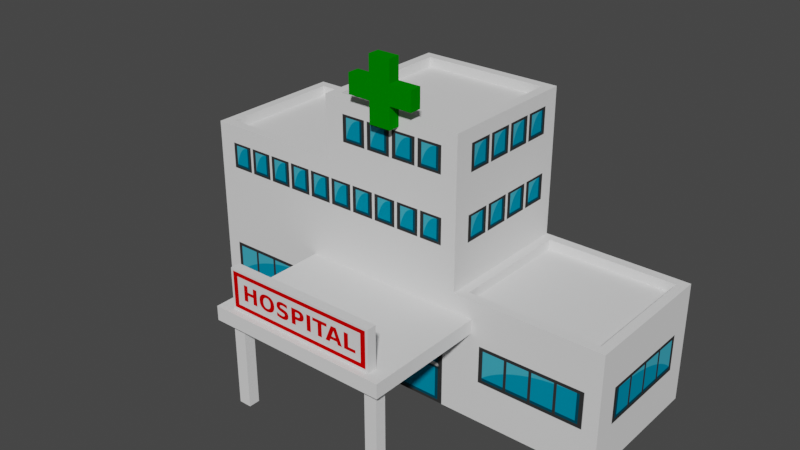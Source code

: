 # Source: hospital.blend  (saved by Blender 2.91.10; exported with 4.5.12 LTS)
import bpy
from mathutils import Matrix  # noqa: F401  (used for matrix-valued properties, if any)

bpy.ops.wm.read_factory_settings(use_empty=True)
scene = bpy.context.scene
scene.name = 'Scene'

# ---- collections
col_collection = bpy.data.collections.new('Collection'); scene.collection.children.link(col_collection)

# ---- images (referenced by path relative to the original .blend; pixels are not part of the script)
import os
ASSET_DIR = os.environ.get("B2B_ASSET_DIR", "")  # directory of the original .blend (textures are referenced by path, not embedded)
HERE = os.path.dirname(os.path.abspath(__file__))  # packed textures are extracted next to this script under _unpacked/

def load_image(name, relpath, width, height, colorspace="sRGB"):
    """Load a texture the original file referenced (path relative to the .blend, or extracted next to this script)."""
    p = next((c for c in (os.path.join(HERE, relpath), os.path.join(ASSET_DIR, relpath)) if relpath and os.path.exists(c)), "")
    if p:
        img = bpy.data.images.load(p, check_existing=True)
        img.name = name
    else:  # same state as the original file: an image datablock whose file is absent (Cycles renders it pink)
        img = bpy.data.images.new(name, width, height)
        img.source = "FILE"
        img.filepath = "//" + (relpath or name)
    img.colorspace_settings.name = colorspace
    return img
img_hospital_png = load_image('hospital.png', '_unpacked/hospital.2f3f40dc.png', 1024, 1024, 'sRGB')

# ---- materials (node trees are filled in below, after node groups)
mat_material = bpy.data.materials.new('Material')
mat_material.alpha_threshold = 0.0
mat_material.use_transparent_shadow = False
mat_material.line_color = (0.0, 0.0, 0.0, 1.0)

# ---- material node trees
mat_material.use_nodes = True; mat_material.node_tree.nodes.clear()
_N = mat_material.node_tree.nodes; _L = mat_material.node_tree.links
n0 = _N.new('ShaderNodeOutputMaterial'); n0.name = 'Material Output'; n0.location = (300, 300)
n1 = _N.new('ShaderNodeBsdfPrincipled'); n1.name = 'Principled BSDF'; n1.location = (10, 300)
n1.distribution = 'GGX'
n1.subsurface_method = 'BURLEY'
n1.inputs[2].default_value = 1.0
n1.inputs[3].default_value = 1.45
n1.inputs[13].default_value = 0.0
n1.inputs[27].default_value = (0.0, 0.0, 0.0, 1.0)
n1.inputs[28].default_value = 1.0
n2 = _N.new('ShaderNodeTexImage'); n2.name = 'Image Texture'; n2.location = (-280, 280)
n2.image = img_hospital_png
_L.new(n1.outputs[0], n0.inputs[0])
_L.new(n2.outputs[0], n1.inputs[0])
n0.is_active_output = True

# ---- world
world_world = bpy.data.worlds.new('World'); scene.world = world_world
world_world.use_nodes = True; world_world.node_tree.nodes.clear()
_N = world_world.node_tree.nodes; _L = world_world.node_tree.links
n0 = _N.new('ShaderNodeOutputWorld'); n0.name = 'World Output'; n0.location = (300, 300)
n1 = _N.new('ShaderNodeBackground'); n1.name = 'Background'; n1.location = (10, 300)
n1.inputs[0].default_value = (0.05088, 0.05088, 0.05088, 1.0)
_L.new(n1.outputs[0], n0.inputs[0])
n0.is_active_output = True
world_world.color = (0.05088, 0.05088, 0.05088)
world_world.use_sun_shadow = False
world_world.sun_shadow_jitter_overblur = 0.0

# ---- meshes
me_cube = bpy.data.meshes.new('Cube')
me_cube.from_pydata([(0.8684, 1.132, 1.68), (1.0, 1.0, 0.0), (1.0, -1.0, 1.68), (1.0, -1.0, 0.0), (-0.8684, 1.132, 1.68), (-1.0, 1.0, 0.0), (-1.0, -1.0, 1.68), (-1.0, -1.0, 0.0), (1.0, 3.06, 0.0), (-1.0, 3.06, 0.0), (0.8684, 2.929, 1.68), (-0.8684, 2.929, 1.68), (0.8684, -0.8684, 3.713), (-0.8684, -0.8684, 3.713), (0.8684, 0.8684, 3.713), (-0.8684, 0.8684, 3.713), (-1.0, 1.0, 2.857), (1.0, 1.0, 2.857), (0.8684, -1.132, 2.857), (-0.8684, -1.132, 2.857), (-1.0, -2.958, 0.0), (-1.0, -2.958, 1.68), (1.0, -2.958, 1.68), (1.0, -2.958, 0.0), (-0.8684, -2.827, 2.857), (0.8684, -2.827, 2.857), (1.0, 1.27, 1.42), (1.0, 1.27, 1.223), (1.0, -1.27, 1.42), (1.0, -1.27, 1.223), (2.714, 1.27, 1.42), (2.714, 1.27, 1.223), (2.714, -1.27, 1.42), (2.714, -1.27, 1.223), (2.578, 0.9675, 0.0), (2.578, 1.14, 0.0), (2.425, 0.9675, 0.0), (2.425, 1.14, 0.0), (2.578, 0.9675, 1.223), (2.578, 1.14, 1.223), (2.425, 1.14, 1.223), (2.425, 0.9675, 1.223), (2.578, -0.9675, 0.0), (2.578, -1.14, 0.0), (2.425, -0.9675, 0.0), (2.425, -1.14, 0.0), (2.578, -0.9675, 1.223), (2.578, -1.14, 1.223), (2.425, -1.14, 1.223), (2.425, -0.9675, 1.223), (1.164, -0.1521, 4.437), (1.164, 0.1521, 4.437), (1.164, 0.1521, 3.581), (1.164, -0.1521, 3.581), (1.0, 0.1521, 4.437), (1.0, -0.1521, 4.437), (1.0, -0.1521, 3.581), (1.0, 0.1521, 3.581), (1.164, -0.1521, 3.874), (1.164, -0.1521, 4.144), (1.164, 0.1521, 4.144), (1.164, 0.1521, 3.874), (1.0, -0.1521, 3.874), (1.0, -0.1521, 4.144), (1.0, 0.1521, 4.144), (1.0, 0.1521, 3.874), (1.164, -0.4656, 3.874), (1.164, -0.4656, 4.144), (1.164, 0.4656, 4.144), (1.164, 0.4656, 3.874), (1.0, -0.4656, 3.874), (1.0, -0.4656, 4.144), (1.0, 0.4656, 4.144), (1.0, 0.4656, 3.874), (1.0, -1.0, 2.857), (1.0, -2.958, 2.857), (-1.0, 1.0, 1.68), (1.0, 1.0, 1.68), (-1.0, 3.06, 1.68), (1.0, 3.06, 1.68), (1.0, -1.0, 3.713), (-1.0, -1.0, 3.713), (1.0, 1.0, 3.713), (-1.0, 1.0, 3.713), (-1.0, -1.0, 2.857), (-1.0, -2.958, 2.857), (0.8684, -1.132, 2.724), (0.8684, -2.827, 2.724), (-0.8684, 1.132, 1.548), (0.8684, 1.132, 1.548), (-0.8684, 2.929, 1.548), (0.8684, 2.929, 1.548), (0.8684, -0.8684, 3.581), (-0.8684, -0.8684, 3.581), (0.8684, 0.8684, 3.581), (-0.8684, 0.8684, 3.581), (-0.8684, -1.132, 2.724), (-0.8684, -2.827, 2.724), (2.491, 1.071, 1.42), (2.491, -1.071, 1.42), (2.622, 1.071, 1.42), (2.622, -1.071, 1.42), (2.491, -1.071, 1.985), (2.491, 1.071, 1.985), (2.622, 1.071, 1.985), (2.622, -1.071, 1.985)], [], [(17, 16, 83, 82), (7, 3, 23, 20), (7, 6, 76, 5), (5, 1, 3, 7), (1, 77, 2, 3), (18, 19, 96, 86), (9, 78, 79, 8), (77, 1, 8, 79), (5, 76, 78, 9), (1, 5, 9, 8), (10, 11, 90, 91), (84, 74, 80, 81), (16, 84, 81, 83), (74, 17, 82, 80), (2, 77, 17, 74), (76, 6, 84, 16), (2, 74, 75, 22), (77, 76, 16, 17), (23, 22, 21, 20), (21, 22, 75, 85), (3, 2, 22, 23), (84, 6, 21, 85), (6, 7, 20, 21), (13, 12, 92, 93), (31, 30, 32, 33), (26, 28, 32, 30), (27, 26, 30, 31), (29, 27, 31, 33), (28, 29, 33, 32), (35, 34, 36, 37), (43, 45, 44, 42), (37, 40, 39, 35), (36, 41, 40, 37), (34, 38, 41, 36), (35, 39, 38, 34), (45, 43, 47, 48), (44, 45, 48, 49), (42, 44, 49, 46), (43, 42, 46, 47), (59, 60, 51, 50), (63, 55, 54, 64), (53, 56, 57, 52), (58, 62, 56, 53), (60, 64, 54, 51), (51, 54, 55, 50), (52, 57, 65, 61), (64, 60, 68, 72), (50, 55, 63, 59), (62, 58, 66, 70), (56, 62, 65, 57), (62, 63, 64, 65), (53, 52, 61, 58), (58, 61, 60, 59), (69, 73, 72, 68), (67, 71, 70, 66), (65, 64, 72, 73), (63, 62, 70, 71), (60, 61, 69, 68), (58, 59, 67, 66), (59, 63, 71, 67), (61, 65, 73, 69), (18, 25, 75, 74), (0, 4, 76, 77), (11, 10, 79, 78), (10, 0, 77, 79), (4, 11, 78, 76), (12, 13, 81, 80), (14, 12, 80, 82), (13, 15, 83, 81), (15, 14, 82, 83), (19, 18, 74, 84), (25, 24, 85, 75), (24, 19, 84, 85), (88, 89, 91, 90), (94, 95, 93, 92), (86, 96, 97, 87), (12, 14, 94, 92), (0, 10, 91, 89), (24, 25, 87, 97), (25, 18, 86, 87), (15, 13, 93, 95), (11, 4, 88, 90), (19, 24, 97, 96), (4, 0, 89, 88), (14, 15, 95, 94), (103, 102, 105, 104), (99, 101, 105, 102), (98, 99, 102, 103), (100, 98, 103, 104), (101, 100, 104, 105)])
_uv = me_cube.uv_layers.new(name='UVMap')
_uv.uv.foreach_set('vector', [0.5312, 0.4639, 0.5312, 0.02832, 0.7354, 0.02832, 0.7354, 0.4639, 0.02734, 0.08887, 0.03711, 0.08887, 0.03711, 0.09863, 0.02734, 0.09863, 0.08203, 0.3564, 0.08203, 0.7129, 0.5225, 0.7129, 0.5225, 0.3564, 0.02734, 0.08887, 0.03711, 0.08887, 0.03711, 0.09863, 0.02734, 0.09863, 0.4824, 0.05273, 0.4824, 0.412, 0.1152, 0.412, 0.1152, 0.05273, 0.02734, 0.08887, 0.03711, 0.08887, 0.03711, 0.09863, 0.02734, 0.09863, 0.08203, 0.3564, 0.08203, 0.7129, 0.5225, 0.7129, 0.5225, 0.3564, 0.05957, 0.7129, 0.05957, 0.3564, 0.5, 0.3564, 0.5, 0.7129, 0.08203, 0.3564, 0.08203, 0.7129, 0.5225, 0.7129, 0.5225, 0.3564, 0.02734, 0.08887, 0.03711, 0.08887, 0.03711, 0.09863, 0.02734, 0.09863, 0.02734, 0.08887, 0.03711, 0.08887, 0.03711, 0.09863, 0.02734, 0.09863, 0.5312, 0.4639, 0.5312, 0.02832, 0.7354, 0.02832, 0.7354, 0.4639, 0.5312, 0.4639, 0.5312, 0.02832, 0.7354, 0.02832, 0.7354, 0.4639, 0.5312, 0.4639, 0.5312, 0.02832, 0.7354, 0.02832, 0.7354, 0.4639, 0.7158, 0.5029, 0.7158, 0.0293, 0.998, 0.0293, 0.998, 0.5029, 0.7158, 0.9678, 0.7158, 0.5029, 0.998, 0.5029, 0.998, 0.9678, 0.7158, 0.5029, 0.998, 0.5029, 0.998, 0.9678, 0.7158, 0.9678, 0.4648, 0.457, 0.4648, 0.03516, 0.7471, 0.03516, 0.7471, 0.457, 0.5225, 0.3564, 0.5225, 0.7129, 0.08203, 0.7129, 0.08203, 0.3564, 0.4648, 0.457, 0.4648, 0.03516, 0.7471, 0.03516, 0.7471, 0.457, 0.54, 0.3564, 0.54, 0.7129, 0.09961, 0.7129, 0.09961, 0.3564, 0.998, 0.5029, 0.7158, 0.5029, 0.7158, 0.0293, 0.998, 0.0293, 0.5225, 0.7129, 0.5225, 0.3564, 0.08203, 0.3564, 0.08203, 0.7129, 0.02734, 0.08887, 0.03711, 0.08887, 0.03711, 0.09863, 0.02734, 0.09863, 0.02734, 0.08887, 0.03711, 0.08887, 0.03711, 0.09863, 0.02734, 0.09863, 0.02734, 0.08887, 0.03711, 0.08887, 0.03711, 0.09863, 0.02734, 0.09863, 0.02734, 0.08887, 0.03711, 0.08887, 0.03711, 0.09863, 0.02734, 0.09863, 0.02734, 0.08887, 0.03711, 0.08887, 0.03711, 0.09863, 0.02734, 0.09863, 0.02734, 0.08887, 0.03711, 0.08887, 0.03711, 0.09863, 0.02734, 0.09863, 0.02734, 0.08887, 0.03711, 0.08887, 0.03711, 0.09863, 0.02734, 0.09863, 0.02734, 0.08887, 0.03711, 0.08887, 0.03711, 0.09863, 0.02734, 0.09863, 0.02734, 0.08887, 0.03711, 0.08887, 0.03711, 0.09863, 0.02734, 0.09863, 0.02734, 0.08887, 0.03711, 0.08887, 0.03711, 0.09863, 0.02734, 0.09863, 0.02734, 0.08887, 0.03711, 0.08887, 0.03711, 0.09863, 0.02734, 0.09863, 0.02734, 0.08887, 0.03711, 0.08887, 0.03711, 0.09863, 0.02734, 0.09863, 0.02734, 0.08887, 0.03711, 0.08887, 0.03711, 0.09863, 0.02734, 0.09863, 0.02734, 0.08887, 0.03711, 0.08887, 0.03711, 0.09863, 0.02734, 0.09863, 0.02734, 0.08887, 0.03711, 0.08887, 0.03711, 0.09863, 0.02734, 0.09863, 0.02734, 0.08887, 0.03711, 0.08887, 0.03711, 0.09863, 0.02734, 0.09863, 0.0293, 0.02148, 0.03906, 0.02148, 0.03906, 0.03125, 0.0293, 0.03125, 0.0293, 0.02148, 0.03906, 0.02148, 0.03906, 0.03125, 0.0293, 0.03125, 0.0293, 0.02148, 0.03906, 0.02148, 0.03906, 0.03125, 0.0293, 0.03125, 0.0293, 0.02148, 0.03906, 0.02148, 0.03906, 0.03125, 0.0293, 0.03125, 0.0293, 0.02148, 0.03906, 0.02148, 0.03906, 0.03125, 0.0293, 0.03125, 0.0293, 0.02148, 0.03906, 0.02148, 0.03906, 0.03125, 0.0293, 0.03125, 0.0293, 0.02148, 0.03906, 0.02148, 0.03906, 0.03125, 0.0293, 0.03125, 0.0293, 0.02148, 0.03906, 0.02148, 0.03906, 0.03125, 0.0293, 0.03125, 0.0293, 0.02148, 0.03906, 0.02148, 0.03906, 0.03125, 0.0293, 0.03125, 0.0293, 0.02148, 0.03906, 0.02148, 0.03906, 0.03125, 0.0293, 0.03125, 0.0293, 0.02148, 0.03906, 0.02148, 0.03906, 0.03125, 0.0293, 0.03125, 0.0293, 0.02148, 0.03906, 0.02148, 0.03906, 0.03125, 0.0293, 0.03125, 0.0293, 0.02148, 0.03906, 0.02148, 0.03906, 0.03125, 0.0293, 0.03125, 0.0293, 0.02148, 0.03906, 0.02148, 0.03906, 0.03125, 0.0293, 0.03125, 0.0293, 0.02148, 0.03906, 0.02148, 0.03906, 0.03125, 0.0293, 0.03125, 0.0293, 0.02148, 0.03906, 0.02148, 0.03906, 0.03125, 0.0293, 0.03125, 0.0293, 0.02148, 0.03906, 0.02148, 0.03906, 0.03125, 0.0293, 0.03125, 0.0293, 0.02148, 0.03906, 0.02148, 0.03906, 0.03125, 0.0293, 0.03125, 0.0293, 0.02148, 0.03906, 0.02148, 0.03906, 0.03125, 0.0293, 0.03125, 0.0293, 0.02148, 0.03906, 0.02148, 0.03906, 0.03125, 0.0293, 0.03125, 0.0293, 0.02148, 0.03906, 0.02148, 0.03906, 0.03125, 0.0293, 0.03125, 0.0293, 0.02148, 0.03906, 0.02148, 0.03906, 0.03125, 0.0293, 0.03125, 0.02734, 0.08887, 0.03711, 0.08887, 0.03711, 0.09863, 0.02734, 0.09863, 0.02734, 0.08887, 0.03711, 0.08887, 0.03711, 0.09863, 0.02734, 0.09863, 0.02734, 0.08887, 0.03711, 0.08887, 0.03711, 0.09863, 0.02734, 0.09863, 0.02734, 0.08887, 0.03711, 0.08887, 0.03711, 0.09863, 0.02734, 0.09863, 0.02734, 0.08887, 0.03711, 0.08887, 0.03711, 0.09863, 0.02734, 0.09863, 0.02734, 0.08887, 0.03711, 0.08887, 0.03711, 0.09863, 0.02734, 0.09863, 0.02734, 0.08887, 0.03711, 0.08887, 0.03711, 0.09863, 0.02734, 0.09863, 0.02734, 0.08887, 0.03711, 0.08887, 0.03711, 0.09863, 0.02734, 0.09863, 0.02734, 0.08887, 0.03711, 0.08887, 0.03711, 0.09863, 0.02734, 0.09863, 0.02734, 0.08887, 0.03711, 0.08887, 0.03711, 0.09863, 0.02734, 0.09863, 0.02734, 0.08887, 0.03711, 0.08887, 0.03711, 0.09863, 0.02734, 0.09863, 0.02734, 0.08887, 0.03711, 0.08887, 0.03711, 0.09863, 0.02734, 0.09863, 0.02734, 0.08887, 0.03711, 0.08887, 0.03711, 0.09863, 0.02734, 0.09863, 0.02734, 0.08887, 0.03711, 0.08887, 0.03711, 0.09863, 0.02734, 0.09863, 0.02734, 0.08887, 0.03711, 0.08887, 0.03711, 0.09863, 0.02734, 0.09863, 0.02734, 0.08887, 0.03711, 0.08887, 0.03711, 0.09863, 0.02734, 0.09863, 0.02734, 0.08887, 0.03711, 0.08887, 0.03711, 0.09863, 0.02734, 0.09863, 0.02734, 0.08887, 0.03711, 0.08887, 0.03711, 0.09863, 0.02734, 0.09863, 0.02734, 0.08887, 0.03711, 0.08887, 0.03711, 0.09863, 0.02734, 0.09863, 0.02734, 0.08887, 0.03711, 0.08887, 0.03711, 0.09863, 0.02734, 0.09863, 0.02734, 0.08887, 0.03711, 0.08887, 0.03711, 0.09863, 0.02734, 0.09863, 0.02734, 0.08887, 0.03711, 0.08887, 0.03711, 0.09863, 0.02734, 0.09863, 0.02734, 0.08887, 0.03711, 0.08887, 0.03711, 0.09863, 0.02734, 0.09863, 0.02734, 0.08887, 0.03711, 0.08887, 0.03711, 0.09863, 0.02734, 0.09863, 0.02811, 0.09736, 0.03635, 0.09736, 0.03635, 0.09811, 0.02811, 0.09811, 0.03635, 0.09736, 0.03635, 0.09811, 0.03635, 0.09811, 0.03635, 0.09736, 0.02811, 0.09736, 0.03635, 0.09736, 0.03635, 0.09736, 0.02811, 0.09736, 0.02811, 0.09811, 0.02811, 0.09736, 0.02811, 0.09736, 0.02811, 0.09811, 0.003906, 0.8008, 0.6611, 0.8008, 0.6611, 0.9932, 0.003906, 0.9932])
me_cube.materials.append(mat_material)
me_cube.use_remesh_preserve_volume = False
me_cube.use_remesh_preserve_attributes = False
me_cube.use_mirror_vertex_groups = False
me_cube.update()

# ---- objects
ob_cube = bpy.data.objects.new('Cube', me_cube)

# ---- transforms, parenting, visibility, modifiers, constraints
ob_cube.location = (0.0, 0.0, 0.0)
ob_cube.rotation_euler = (0.0, -0.0, -1.571)
ob_cube.lock_rotations_4d = False
ob_cube.empty_display_type = 'ARROWS'
ob_cube.lineart.crease_threshold = 0.0

# ---- collection membership
col_collection.objects.link(ob_cube)

# ---- scene / render settings (as saved in the file)
scene.frame_start = 1; scene.frame_end = 250; scene.frame_set(1)
scene.render.engine = 'BLENDER_EEVEE_NEXT'
scene.cycles.use_denoising = False
scene.cycles.samples = 128
scene.cycles.sampling_pattern = 'TABULATED_SOBOL'
scene.cycles.use_adaptive_sampling = False
scene.cycles.use_light_tree = False
scene.view_settings.view_transform = 'Filmic'
bpy.context.view_layer.update()

# ---- added for rendering (the .blend has no active camera and no usable light): camera, sun
cam_auto = bpy.data.cameras.new('AutoCamera')
cam_auto.lens = 50.0
cam_auto.sensor_width = 36.0
cam_auto.clip_end = 1000.0
ob_auto_camera = bpy.data.objects.new('AutoCamera', cam_auto)
scene.collection.objects.link(ob_auto_camera)
ob_auto_camera.location = (7.77562, -10.1267, 8.39835)
ob_auto_camera.rotation_euler = (1.09748, -7.21219e-08, 0.694738)
scene.camera = ob_auto_camera
light_auto_sun = bpy.data.lights.new('AutoSun', 'SUN')
light_auto_sun.energy = 3.0
light_auto_sun.angle = 0.0523599
ob_auto_sun = bpy.data.objects.new('AutoSun', light_auto_sun)
scene.collection.objects.link(ob_auto_sun)
ob_auto_sun.rotation_euler = (0.872665, 0.174533, 0.523599)
bpy.context.view_layer.update()
